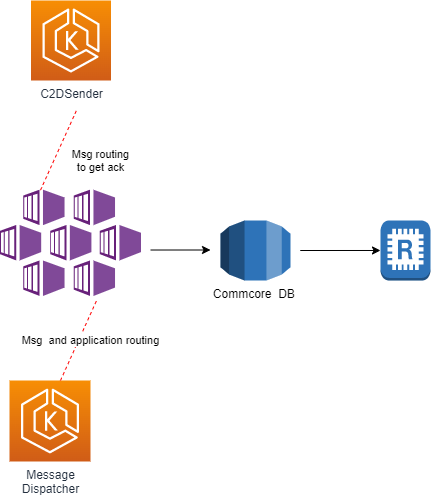

The diagram above was exported from draw.io. Its source (the exported page's mxGraphModel, read from the mxfile embedded in the PNG):
<mxGraphModel dx="1329" dy="747" grid="1" gridSize="10" guides="1" tooltips="1" connect="1" arrows="1" fold="1" page="1" pageScale="1" pageWidth="850" pageHeight="1100" math="0" shadow="0">
  <root>
    <mxCell id="0" />
    <mxCell id="1" parent="0" />
    <mxCell id="_tnC7uXlMx3QLJxMQI53-1" value="" style="aspect=fixed;html=1;points=[];align=center;image;fontSize=12;image=img/lib/mscae/Kubernetes_Services.svg;" vertex="1" parent="1">
      <mxGeometry x="360" y="309.67" width="141" height="106.33" as="geometry" />
    </mxCell>
    <mxCell id="_tnC7uXlMx3QLJxMQI53-2" value="Commcore&amp;nbsp; DB&amp;nbsp;" style="outlineConnect=0;dashed=0;verticalLabelPosition=bottom;verticalAlign=top;align=center;html=1;shape=mxgraph.aws3.rds;fillColor=#2E73B8;gradientColor=none;" vertex="1" parent="1">
      <mxGeometry x="580" y="340" width="70" height="60" as="geometry" />
    </mxCell>
    <mxCell id="_tnC7uXlMx3QLJxMQI53-3" value="" style="outlineConnect=0;dashed=0;verticalLabelPosition=bottom;verticalAlign=top;align=center;html=1;shape=mxgraph.aws3.redis;fillColor=#2E73B8;gradientColor=none;" vertex="1" parent="1">
      <mxGeometry x="740" y="340" width="50" height="60" as="geometry" />
    </mxCell>
    <mxCell id="_tnC7uXlMx3QLJxMQI53-4" value="Message&lt;br&gt;Dispatcher" style="outlineConnect=0;fontColor=#232F3E;gradientColor=#F78E04;gradientDirection=north;fillColor=#D05C17;strokeColor=#ffffff;dashed=0;verticalLabelPosition=bottom;verticalAlign=top;align=center;html=1;fontSize=12;fontStyle=0;aspect=fixed;shape=mxgraph.aws4.resourceIcon;resIcon=mxgraph.aws4.eks;" vertex="1" parent="1">
      <mxGeometry x="369" y="500" width="81" height="81" as="geometry" />
    </mxCell>
    <mxCell id="_tnC7uXlMx3QLJxMQI53-5" value="C2DSender" style="outlineConnect=0;fontColor=#232F3E;gradientColor=#F78E04;gradientDirection=north;fillColor=#D05C17;strokeColor=#ffffff;dashed=0;verticalLabelPosition=bottom;verticalAlign=top;align=center;html=1;fontSize=12;fontStyle=0;aspect=fixed;shape=mxgraph.aws4.resourceIcon;resIcon=mxgraph.aws4.eks;" vertex="1" parent="1">
      <mxGeometry x="390.5" y="120" width="80" height="80" as="geometry" />
    </mxCell>
    <mxCell id="_tnC7uXlMx3QLJxMQI53-6" value="Msg routing&lt;br&gt;to get ack" style="endArrow=none;dashed=1;html=1;strokeColor=#FF0000;" edge="1" parent="1">
      <mxGeometry x="0.1823" y="-42" width="50" height="50" relative="1" as="geometry">
        <mxPoint x="400" y="309.67" as="sourcePoint" />
        <mxPoint x="435.98661567877616" y="229.92" as="targetPoint" />
        <mxPoint as="offset" />
      </mxGeometry>
    </mxCell>
    <mxCell id="_tnC7uXlMx3QLJxMQI53-7" value="Msg&amp;nbsp; and application routing" style="endArrow=none;dashed=1;html=1;strokeColor=#FF0000;" edge="1" parent="1">
      <mxGeometry x="0.1155" y="-11" width="50" height="50" relative="1" as="geometry">
        <mxPoint x="420" y="500" as="sourcePoint" />
        <mxPoint x="455.98661567877616" y="420.25" as="targetPoint" />
        <mxPoint as="offset" />
      </mxGeometry>
    </mxCell>
    <mxCell id="_tnC7uXlMx3QLJxMQI53-8" value="" style="endArrow=classic;html=1;rounded=0;exitX=1;exitY=0.609;exitDx=0;exitDy=0;exitPerimeter=0;" edge="1" parent="1">
      <mxGeometry width="50" height="50" relative="1" as="geometry">
        <mxPoint x="510" y="369.51" as="sourcePoint" />
        <mxPoint x="570" y="369.4960000000001" as="targetPoint" />
      </mxGeometry>
    </mxCell>
    <mxCell id="_tnC7uXlMx3QLJxMQI53-9" value="" style="endArrow=classic;html=1;rounded=0;exitX=1;exitY=0.609;exitDx=0;exitDy=0;exitPerimeter=0;" edge="1" parent="1">
      <mxGeometry width="50" height="50" relative="1" as="geometry">
        <mxPoint x="680" y="370" as="sourcePoint" />
        <mxPoint x="740" y="369.9860000000001" as="targetPoint" />
        <Array as="points">
          <mxPoint x="680" y="370" />
          <mxPoint x="660" y="370" />
        </Array>
      </mxGeometry>
    </mxCell>
  </root>
</mxGraphModel>